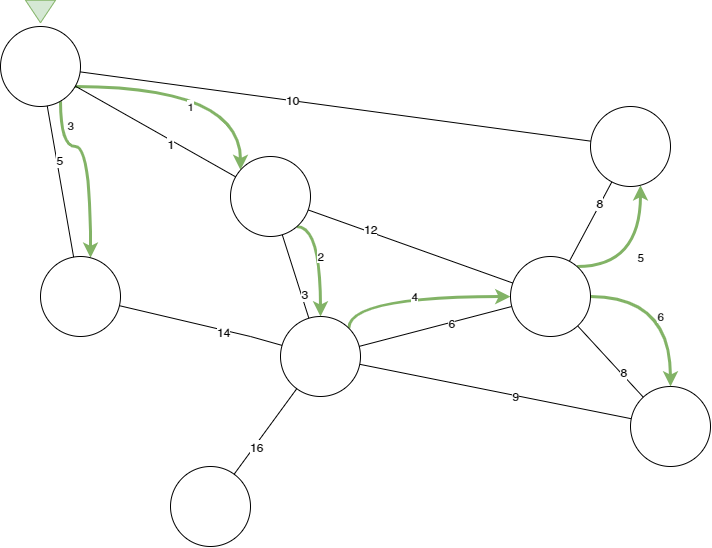

The diagram above was exported from draw.io. Its source (the exported page's mxGraphModel, read from the mxfile embedded in the PNG):
<mxGraphModel dx="2166" dy="1309" grid="1" gridSize="10" guides="1" tooltips="1" connect="1" arrows="1" fold="1" page="1" pageScale="1" pageWidth="1169" pageHeight="827" math="0" shadow="0">
  <root>
    <mxCell id="0" />
    <mxCell id="1" parent="0" />
    <mxCell id="2" style="edgeStyle=none;rounded=0;orthogonalLoop=1;jettySize=auto;html=1;endArrow=none;endFill=0;" edge="1" source="9" target="11" parent="1">
      <mxGeometry relative="1" as="geometry" />
    </mxCell>
    <mxCell id="3" value="16" style="text;html=1;resizable=0;points=[];align=center;verticalAlign=middle;labelBackgroundColor=#ffffff;" vertex="1" connectable="0" parent="2">
      <mxGeometry x="0.3286" y="2" relative="1" as="geometry">
        <mxPoint x="-1" as="offset" />
      </mxGeometry>
    </mxCell>
    <mxCell id="4" style="edgeStyle=none;rounded=0;orthogonalLoop=1;jettySize=auto;html=1;endArrow=none;endFill=0;" edge="1" source="9" target="25" parent="1">
      <mxGeometry relative="1" as="geometry" />
    </mxCell>
    <mxCell id="5" value="3" style="text;html=1;resizable=0;points=[];align=center;verticalAlign=middle;labelBackgroundColor=#ffffff;" vertex="1" connectable="0" parent="4">
      <mxGeometry x="-0.4465" y="-2" relative="1" as="geometry">
        <mxPoint as="offset" />
      </mxGeometry>
    </mxCell>
    <mxCell id="6" style="edgeStyle=none;rounded=0;orthogonalLoop=1;jettySize=auto;html=1;endArrow=none;endFill=0;" edge="1" source="9" target="10" parent="1">
      <mxGeometry relative="1" as="geometry" />
    </mxCell>
    <mxCell id="7" value="9" style="text;html=1;resizable=0;points=[];align=center;verticalAlign=middle;labelBackgroundColor=#ffffff;" vertex="1" connectable="0" parent="6">
      <mxGeometry x="0.1473" relative="1" as="geometry">
        <mxPoint as="offset" />
      </mxGeometry>
    </mxCell>
    <mxCell id="8" value="4" style="edgeStyle=orthogonalEdgeStyle;rounded=0;orthogonalLoop=1;jettySize=auto;html=1;strokeWidth=3;elbow=vertical;fillColor=#d5e8d4;strokeColor=#82b366;curved=1;exitX=1;exitY=0;exitDx=0;exitDy=0;" edge="1" source="9" target="18" parent="1">
      <mxGeometry relative="1" as="geometry">
        <Array as="points">
          <mxPoint x="388" y="4490" />
        </Array>
      </mxGeometry>
    </mxCell>
    <mxCell id="9" value="" style="ellipse;whiteSpace=wrap;html=1;aspect=fixed;" vertex="1" parent="1">
      <mxGeometry x="320" y="4510" width="80" height="80" as="geometry" />
    </mxCell>
    <mxCell id="10" value="" style="ellipse;whiteSpace=wrap;html=1;aspect=fixed;" vertex="1" parent="1">
      <mxGeometry x="670" y="4580" width="80" height="80" as="geometry" />
    </mxCell>
    <mxCell id="11" value="" style="ellipse;whiteSpace=wrap;html=1;aspect=fixed;" vertex="1" parent="1">
      <mxGeometry x="210" y="4660" width="80" height="80" as="geometry" />
    </mxCell>
    <mxCell id="12" style="edgeStyle=none;rounded=0;orthogonalLoop=1;jettySize=auto;html=1;endArrow=none;endFill=0;" edge="1" source="18" target="9" parent="1">
      <mxGeometry relative="1" as="geometry" />
    </mxCell>
    <mxCell id="13" value="6" style="text;html=1;resizable=0;points=[];align=center;verticalAlign=middle;labelBackgroundColor=#ffffff;" vertex="1" connectable="0" parent="12">
      <mxGeometry x="-0.2091" relative="1" as="geometry">
        <mxPoint as="offset" />
      </mxGeometry>
    </mxCell>
    <mxCell id="14" style="edgeStyle=none;rounded=0;orthogonalLoop=1;jettySize=auto;html=1;endArrow=none;endFill=0;" edge="1" source="18" target="10" parent="1">
      <mxGeometry relative="1" as="geometry" />
    </mxCell>
    <mxCell id="15" value="8" style="text;html=1;resizable=0;points=[];align=center;verticalAlign=middle;labelBackgroundColor=#ffffff;" vertex="1" connectable="0" parent="14">
      <mxGeometry x="0.3488" y="2" relative="1" as="geometry">
        <mxPoint as="offset" />
      </mxGeometry>
    </mxCell>
    <mxCell id="16" value="5" style="edgeStyle=orthogonalEdgeStyle;curved=1;rounded=0;orthogonalLoop=1;jettySize=auto;html=1;strokeWidth=3;elbow=vertical;fillColor=#d5e8d4;strokeColor=#82b366;" edge="1" source="18" target="33" parent="1">
      <mxGeometry relative="1" as="geometry">
        <Array as="points">
          <mxPoint x="680" y="4460" />
        </Array>
      </mxGeometry>
    </mxCell>
    <mxCell id="17" value="6" style="edgeStyle=orthogonalEdgeStyle;curved=1;rounded=0;orthogonalLoop=1;jettySize=auto;html=1;strokeWidth=3;elbow=vertical;fillColor=#d5e8d4;strokeColor=#82b366;" edge="1" source="18" target="10" parent="1">
      <mxGeometry x="0.1765" y="-10" relative="1" as="geometry">
        <mxPoint as="offset" />
      </mxGeometry>
    </mxCell>
    <mxCell id="18" value="" style="ellipse;whiteSpace=wrap;html=1;aspect=fixed;" vertex="1" parent="1">
      <mxGeometry x="550" y="4450" width="80" height="80" as="geometry" />
    </mxCell>
    <mxCell id="19" value="1" style="edgeStyle=orthogonalEdgeStyle;rounded=0;orthogonalLoop=1;jettySize=auto;html=1;fillColor=#d5e8d4;strokeColor=#82b366;strokeWidth=3;curved=1;" edge="1" source="21" target="25" parent="1">
      <mxGeometry x="-0.0731" y="-20" relative="1" as="geometry">
        <Array as="points">
          <mxPoint x="280" y="4280" />
        </Array>
        <mxPoint as="offset" />
      </mxGeometry>
    </mxCell>
    <mxCell id="20" value="3" style="edgeStyle=orthogonalEdgeStyle;rounded=0;orthogonalLoop=1;jettySize=auto;html=1;strokeWidth=3;fillColor=#d5e8d4;strokeColor=#82b366;elbow=vertical;curved=1;" edge="1" source="21" target="28" parent="1">
      <mxGeometry x="-0.7282" y="10" relative="1" as="geometry">
        <Array as="points">
          <mxPoint x="100" y="4340" />
          <mxPoint x="130" y="4340" />
        </Array>
        <mxPoint as="offset" />
      </mxGeometry>
    </mxCell>
    <mxCell id="21" value="" style="ellipse;whiteSpace=wrap;html=1;aspect=fixed;" vertex="1" parent="1">
      <mxGeometry x="40" y="4220" width="80" height="80" as="geometry" />
    </mxCell>
    <mxCell id="22" style="edgeStyle=none;rounded=0;orthogonalLoop=1;jettySize=auto;html=1;endArrow=none;endFill=0;" edge="1" source="25" target="18" parent="1">
      <mxGeometry relative="1" as="geometry" />
    </mxCell>
    <mxCell id="23" value="12" style="text;html=1;resizable=0;points=[];align=center;verticalAlign=middle;labelBackgroundColor=#ffffff;" vertex="1" connectable="0" parent="22">
      <mxGeometry x="-0.4111" y="3" relative="1" as="geometry">
        <mxPoint as="offset" />
      </mxGeometry>
    </mxCell>
    <mxCell id="24" value="2" style="edgeStyle=orthogonalEdgeStyle;curved=1;rounded=0;orthogonalLoop=1;jettySize=auto;html=1;strokeWidth=3;fillColor=#d5e8d4;strokeColor=#82b366;" edge="1" source="25" target="9" parent="1">
      <mxGeometry x="-0.0569" relative="1" as="geometry">
        <Array as="points">
          <mxPoint x="360" y="4420" />
        </Array>
        <mxPoint as="offset" />
      </mxGeometry>
    </mxCell>
    <mxCell id="25" value="" style="ellipse;whiteSpace=wrap;html=1;aspect=fixed;" vertex="1" parent="1">
      <mxGeometry x="270" y="4350" width="80" height="80" as="geometry" />
    </mxCell>
    <mxCell id="26" style="rounded=0;orthogonalLoop=1;jettySize=auto;html=1;endArrow=none;endFill=0;" edge="1" source="28" target="9" parent="1">
      <mxGeometry relative="1" as="geometry">
        <Array as="points">
          <mxPoint x="290" y="4530" />
        </Array>
      </mxGeometry>
    </mxCell>
    <mxCell id="27" value="14" style="text;html=1;resizable=0;points=[];align=center;verticalAlign=middle;labelBackgroundColor=#ffffff;" vertex="1" connectable="0" parent="26">
      <mxGeometry x="0.6082" y="-29" relative="1" as="geometry">
        <mxPoint x="-21" y="-33" as="offset" />
      </mxGeometry>
    </mxCell>
    <mxCell id="28" value="" style="ellipse;whiteSpace=wrap;html=1;aspect=fixed;" vertex="1" parent="1">
      <mxGeometry x="80" y="4450" width="80" height="80" as="geometry" />
    </mxCell>
    <mxCell id="29" style="edgeStyle=none;rounded=0;orthogonalLoop=1;jettySize=auto;html=1;endArrow=none;endFill=0;" edge="1" source="33" target="18" parent="1">
      <mxGeometry relative="1" as="geometry" />
    </mxCell>
    <mxCell id="30" value="8" style="text;html=1;resizable=0;points=[];align=center;verticalAlign=middle;labelBackgroundColor=#ffffff;" vertex="1" connectable="0" parent="29">
      <mxGeometry x="-0.4562" y="-2" relative="1" as="geometry">
        <mxPoint as="offset" />
      </mxGeometry>
    </mxCell>
    <mxCell id="31" style="edgeStyle=none;rounded=0;orthogonalLoop=1;jettySize=auto;html=1;endArrow=none;endFill=0;" edge="1" source="33" target="21" parent="1">
      <mxGeometry relative="1" as="geometry" />
    </mxCell>
    <mxCell id="32" value="10" style="text;html=1;resizable=0;points=[];align=center;verticalAlign=middle;labelBackgroundColor=#ffffff;" vertex="1" connectable="0" parent="31">
      <mxGeometry x="0.169" y="-1" relative="1" as="geometry">
        <mxPoint as="offset" />
      </mxGeometry>
    </mxCell>
    <mxCell id="33" value="" style="ellipse;whiteSpace=wrap;html=1;aspect=fixed;" vertex="1" parent="1">
      <mxGeometry x="630" y="4300" width="80" height="80" as="geometry" />
    </mxCell>
    <mxCell id="34" value="" style="endArrow=none;html=1;" edge="1" source="21" target="25" parent="1">
      <mxGeometry width="50" height="50" relative="1" as="geometry">
        <mxPoint x="150" y="4320" as="sourcePoint" />
        <mxPoint x="200" y="4270" as="targetPoint" />
      </mxGeometry>
    </mxCell>
    <mxCell id="35" value="1" style="text;html=1;resizable=0;points=[];align=center;verticalAlign=middle;labelBackgroundColor=#ffffff;" vertex="1" connectable="0" parent="34">
      <mxGeometry x="0.1965" y="-4" relative="1" as="geometry">
        <mxPoint as="offset" />
      </mxGeometry>
    </mxCell>
    <mxCell id="36" value="" style="endArrow=none;html=1;" edge="1" source="21" target="28" parent="1">
      <mxGeometry width="50" height="50" relative="1" as="geometry">
        <mxPoint x="130" y="4270" as="sourcePoint" />
        <mxPoint x="319.03999999999996" y="4334" as="targetPoint" />
      </mxGeometry>
    </mxCell>
    <mxCell id="37" value="5" style="text;html=1;resizable=0;points=[];align=center;verticalAlign=middle;labelBackgroundColor=#ffffff;" vertex="1" connectable="0" parent="36">
      <mxGeometry x="-0.2741" y="2" relative="1" as="geometry">
        <mxPoint as="offset" />
      </mxGeometry>
    </mxCell>
    <mxCell id="38" value="" style="triangle;whiteSpace=wrap;html=1;rotation=90;fillColor=#d5e8d4;strokeColor=#82b366;" vertex="1" parent="1">
      <mxGeometry x="68.75" y="4190" width="22.5" height="30" as="geometry" />
    </mxCell>
  </root>
</mxGraphModel>